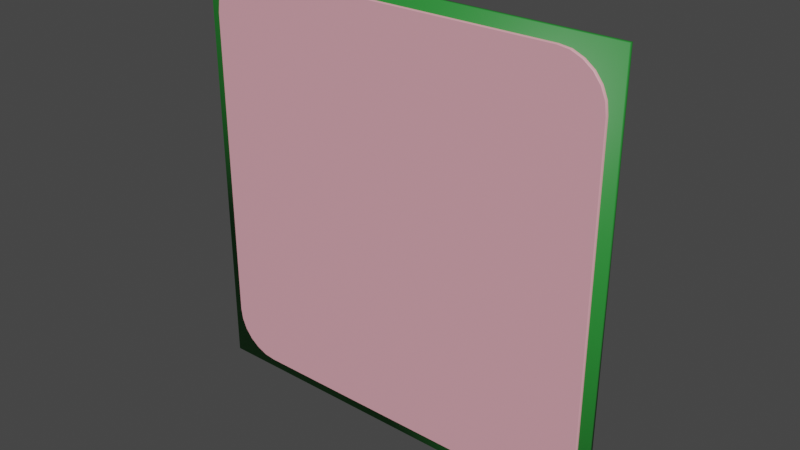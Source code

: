 # Source: 2017_microprocessor.blend  (saved by Blender 2.93.21; exported with 4.5.12 LTS)
import bpy
from mathutils import Matrix  # noqa: F401  (used for matrix-valued properties, if any)

bpy.ops.wm.read_factory_settings(use_empty=True)
scene = bpy.context.scene
scene.name = 'Scene'

# ---- collections
col_collection = bpy.data.collections.new('Collection'); scene.collection.children.link(col_collection)

# ---- materials (node trees are filled in below, after node groups)
mat_material_001 = bpy.data.materials.new('Material.001')
mat_material_001.use_transparent_shadow = False
mat_material_002 = bpy.data.materials.new('Material.002')
mat_material_002.use_transparent_shadow = False
mat_material_003 = bpy.data.materials.new('Material.003')
mat_material_003.use_transparent_shadow = False
mat_material_004 = bpy.data.materials.new('Material.004')
mat_material_004.use_transparent_shadow = False

# ---- material node trees
mat_material_001.use_nodes = True; mat_material_001.node_tree.nodes.clear()
_N = mat_material_001.node_tree.nodes; _L = mat_material_001.node_tree.links
n0 = _N.new('ShaderNodeBsdfPrincipled'); n0.name = 'Principled BSDF'; n0.location = (10, 300)
n0.distribution = 'GGX'
n0.subsurface_method = 'BURLEY'
n0.inputs[0].default_value = (0.3463, 0.4057, 0.8, 1.0)
n0.inputs[3].default_value = 1.45
n0.inputs[27].default_value = (0.0, 0.0, 0.0, 1.0)
n0.inputs[28].default_value = 1.0
n1 = _N.new('ShaderNodeOutputMaterial'); n1.name = 'Material Output'; n1.location = (300, 300)
_L.new(n0.outputs[0], n1.inputs[0])
n1.is_active_output = True
mat_material_002.use_nodes = True; mat_material_002.node_tree.nodes.clear()
_N = mat_material_002.node_tree.nodes; _L = mat_material_002.node_tree.links
n0 = _N.new('ShaderNodeBsdfPrincipled'); n0.name = 'Principled BSDF'; n0.location = (10, 300)
n0.distribution = 'GGX'
n0.subsurface_method = 'BURLEY'
n0.inputs[0].default_value = (0.0225, 0.2462, 0.0337, 1.0)
n0.inputs[3].default_value = 1.45
n0.inputs[27].default_value = (0.0, 0.0, 0.0, 1.0)
n0.inputs[28].default_value = 1.0
n1 = _N.new('ShaderNodeOutputMaterial'); n1.name = 'Material Output'; n1.location = (300, 300)
_L.new(n0.outputs[0], n1.inputs[0])
n1.is_active_output = True
mat_material_003.use_nodes = True; mat_material_003.node_tree.nodes.clear()
_N = mat_material_003.node_tree.nodes; _L = mat_material_003.node_tree.links
n0 = _N.new('ShaderNodeBsdfPrincipled'); n0.name = 'Principled BSDF'; n0.location = (10, 300)
n0.distribution = 'GGX'
n0.subsurface_method = 'BURLEY'
n0.inputs[0].default_value = (0.2738, 0.1898, 0.03681, 1.0)
n0.inputs[3].default_value = 1.45
n0.inputs[27].default_value = (0.0, 0.0, 0.0, 1.0)
n0.inputs[28].default_value = 1.0
n1 = _N.new('ShaderNodeOutputMaterial'); n1.name = 'Material Output'; n1.location = (300, 300)
_L.new(n0.outputs[0], n1.inputs[0])
n1.is_active_output = True
mat_material_004.use_nodes = True; mat_material_004.node_tree.nodes.clear()
_N = mat_material_004.node_tree.nodes; _L = mat_material_004.node_tree.links
n0 = _N.new('ShaderNodeBsdfPrincipled'); n0.name = 'Principled BSDF'; n0.location = (10, 300)
n0.distribution = 'GGX'
n0.subsurface_method = 'BURLEY'
n0.inputs[0].default_value = (0.8, 0.3775, 0.4401, 1.0)
n0.inputs[3].default_value = 1.45
n0.inputs[27].default_value = (0.0, 0.0, 0.0, 1.0)
n0.inputs[28].default_value = 1.0
n1 = _N.new('ShaderNodeOutputMaterial'); n1.name = 'Material Output'; n1.location = (300, 300)
_L.new(n0.outputs[0], n1.inputs[0])
n1.is_active_output = True

# ---- world
world_world = bpy.data.worlds.new('World'); scene.world = world_world
world_world.use_nodes = True; world_world.node_tree.nodes.clear()
_N = world_world.node_tree.nodes; _L = world_world.node_tree.links
n0 = _N.new('ShaderNodeOutputWorld'); n0.name = 'World Output'; n0.location = (300, 300)
n1 = _N.new('ShaderNodeBackground'); n1.name = 'Background'; n1.location = (10, 300)
n1.inputs[0].default_value = (0.05088, 0.05088, 0.05088, 1.0)
_L.new(n1.outputs[0], n0.inputs[0])
n0.is_active_output = True
world_world.color = (0.05088, 0.05088, 0.05088)
world_world.use_sun_shadow = False
world_world.sun_shadow_jitter_overblur = 0.0

# ---- meshes
me_cube_002 = bpy.data.meshes.new('Cube.002')
me_cube_002.from_pydata([(0.6598, 0.001136, 1.302), (0.6598, 0.0142, 1.302), (0.6598, 0.001136, 2.782), (0.6598, 0.0142, 2.782), (-0.8194, 0.001136, 1.302), (-0.8194, 0.0142, 1.302), (-0.8194, 0.001136, 2.782), (-0.8194, 0.0142, 2.782), (0.4659, 0.002572, 2.742), (0.6202, 0.002572, 2.588), (0.5059, 0.002572, 2.737), (0.5431, 0.002572, 2.721), (0.575, 0.002572, 2.697), (0.5995, 0.002572, 2.665), (0.615, 0.002572, 2.628), (0.6202, -0.0119, 2.588), (0.4659, -0.0119, 2.742), (0.615, -0.0119, 2.628), (0.5995, -0.0119, 2.665), (0.575, -0.0119, 2.697), (0.5431, -0.0119, 2.721), (0.5059, -0.0119, 2.737), (0.6202, 0.002572, 1.496), (0.4659, 0.002572, 1.342), (0.615, 0.002572, 1.456), (0.5995, 0.002572, 1.419), (0.575, 0.002572, 1.387), (0.5431, 0.002572, 1.363), (0.5059, 0.002572, 1.347), (0.4659, -0.0119, 1.342), (0.6202, -0.0119, 1.496), (0.5059, -0.0119, 1.347), (0.5431, -0.0119, 1.363), (0.575, -0.0119, 1.387), (0.5995, -0.0119, 1.419), (0.615, -0.0119, 1.456), (-0.7798, 0.002572, 2.588), (-0.6255, 0.002572, 2.742), (-0.7745, 0.002572, 2.628), (-0.7591, 0.002572, 2.665), (-0.7346, 0.002572, 2.697), (-0.7026, 0.002572, 2.721), (-0.6654, 0.002572, 2.737), (-0.6255, -0.0119, 2.742), (-0.7798, -0.0119, 2.588), (-0.6654, -0.0119, 2.737), (-0.7026, -0.0119, 2.721), (-0.7346, -0.0119, 2.697), (-0.7591, -0.0119, 2.665), (-0.7745, -0.0119, 2.628), (-0.6255, 0.002572, 1.342), (-0.7798, 0.002572, 1.496), (-0.6654, 0.002572, 1.347), (-0.7026, 0.002572, 1.363), (-0.7346, 0.002572, 1.387), (-0.7591, 0.002572, 1.419), (-0.7745, 0.002572, 1.456), (-0.7798, -0.0119, 1.496), (-0.6255, -0.0119, 1.342), (-0.7745, -0.0119, 1.456), (-0.7591, -0.0119, 1.419), (-0.7346, -0.0119, 1.387), (-0.7026, -0.0119, 1.363), (-0.6654, -0.0119, 1.347), (0.4651, 0.01022, 1.354), (0.4659, 0.02251, 1.342), (0.4657, 0.01382, 1.346), (0.6079, 0.01022, 1.497), (0.6202, 0.02251, 1.496), (0.6166, 0.01382, 1.497), (0.5026, 0.01022, 1.359), (0.5059, 0.02251, 1.347), (0.5049, 0.01382, 1.351), (0.5369, 0.01022, 1.373), (0.5431, 0.02251, 1.363), (0.5413, 0.01382, 1.366), (0.5663, 0.01022, 1.396), (0.575, 0.02251, 1.387), (0.5725, 0.01382, 1.39), (0.5888, 0.01022, 1.425), (0.5995, 0.02251, 1.419), (0.5964, 0.01382, 1.421), (0.603, 0.01022, 1.46), (0.615, 0.02251, 1.456), (0.6114, 0.01382, 1.457), (0.6079, 0.09545, 1.497), (0.6202, 0.08316, 1.496), (0.6166, 0.09185, 1.497), (0.4651, 0.09545, 1.354), (0.4659, 0.08316, 1.342), (0.4657, 0.09185, 1.346), (0.603, 0.09545, 1.46), (0.615, 0.08316, 1.456), (0.6114, 0.09185, 1.457), (0.5888, 0.09545, 1.425), (0.5995, 0.08316, 1.419), (0.5964, 0.09185, 1.421), (0.5663, 0.09545, 1.396), (0.575, 0.08316, 1.387), (0.5725, 0.09185, 1.39), (0.5369, 0.09545, 1.373), (0.5431, 0.08316, 1.363), (0.5413, 0.09185, 1.366), (0.5026, 0.09545, 1.359), (0.5059, 0.08316, 1.347), (0.5049, 0.09185, 1.351), (0.6079, 0.01022, 2.587), (0.6202, 0.02251, 2.588), (0.6166, 0.01382, 2.587), (0.4651, 0.01022, 2.73), (0.4659, 0.02251, 2.742), (0.4657, 0.01382, 2.738), (0.603, 0.01022, 2.624), (0.615, 0.02251, 2.628), (0.6114, 0.01382, 2.627), (0.5888, 0.01022, 2.659), (0.5995, 0.02251, 2.665), (0.5964, 0.01382, 2.663), (0.5663, 0.01022, 2.688), (0.575, 0.02251, 2.697), (0.5725, 0.01382, 2.694), (0.5369, 0.01022, 2.711), (0.5431, 0.02251, 2.721), (0.5413, 0.01382, 2.718), (0.5026, 0.01022, 2.725), (0.5059, 0.02251, 2.737), (0.5049, 0.01382, 2.733), (0.4651, 0.09545, 2.73), (0.4659, 0.08316, 2.742), (0.4657, 0.09185, 2.738), (0.6079, 0.09545, 2.587), (0.6202, 0.08316, 2.588), (0.6166, 0.09185, 2.587), (0.5026, 0.09545, 2.725), (0.5059, 0.08316, 2.737), (0.5049, 0.09185, 2.733), (0.5369, 0.09545, 2.711), (0.5431, 0.08316, 2.721), (0.5413, 0.09185, 2.718), (0.5663, 0.09545, 2.688), (0.575, 0.08316, 2.697), (0.5725, 0.09185, 2.694), (0.5888, 0.09545, 2.659), (0.5995, 0.08316, 2.665), (0.5964, 0.09185, 2.663), (0.603, 0.09545, 2.624), (0.615, 0.08316, 2.628), (0.6114, 0.09185, 2.627), (-0.7675, 0.01022, 1.497), (-0.7798, 0.02251, 1.496), (-0.7762, 0.01382, 1.497), (-0.6247, 0.01022, 1.354), (-0.6255, 0.02251, 1.342), (-0.6253, 0.01382, 1.346), (-0.7626, 0.01022, 1.46), (-0.7745, 0.02251, 1.456), (-0.771, 0.01382, 1.457), (-0.7484, 0.01022, 1.425), (-0.7591, 0.02251, 1.419), (-0.756, 0.01382, 1.421), (-0.7258, 0.01022, 1.396), (-0.7346, 0.02251, 1.387), (-0.732, 0.01382, 1.39), (-0.6965, 0.01022, 1.373), (-0.7026, 0.02251, 1.363), (-0.7008, 0.01382, 1.366), (-0.6622, 0.01022, 1.359), (-0.6654, 0.02251, 1.347), (-0.6645, 0.01382, 1.351), (-0.6247, 0.09545, 1.354), (-0.6255, 0.08316, 1.342), (-0.6253, 0.09185, 1.346), (-0.7675, 0.09545, 1.497), (-0.7798, 0.08316, 1.496), (-0.7762, 0.09185, 1.497), (-0.6622, 0.09545, 1.359), (-0.6654, 0.08316, 1.347), (-0.6645, 0.09185, 1.351), (-0.6965, 0.09545, 1.373), (-0.7026, 0.08316, 1.363), (-0.7008, 0.09185, 1.366), (-0.7258, 0.09545, 1.396), (-0.7346, 0.08316, 1.387), (-0.732, 0.09185, 1.39), (-0.7484, 0.09545, 1.425), (-0.7591, 0.08316, 1.419), (-0.756, 0.09185, 1.421), (-0.7626, 0.09545, 1.46), (-0.7745, 0.08316, 1.456), (-0.771, 0.09185, 1.457), (-0.6247, 0.01022, 2.73), (-0.6255, 0.02251, 2.742), (-0.6253, 0.01382, 2.738), (-0.7675, 0.01022, 2.587), (-0.7798, 0.02251, 2.588), (-0.7762, 0.01382, 2.587), (-0.6622, 0.01022, 2.725), (-0.6654, 0.02251, 2.737), (-0.6645, 0.01382, 2.733), (-0.6965, 0.01022, 2.711), (-0.7026, 0.02251, 2.721), (-0.7008, 0.01382, 2.718), (-0.7258, 0.01022, 2.688), (-0.7346, 0.02251, 2.697), (-0.732, 0.01382, 2.694), (-0.7484, 0.01022, 2.659), (-0.7591, 0.02251, 2.665), (-0.756, 0.01382, 2.663), (-0.7626, 0.01022, 2.624), (-0.7745, 0.02251, 2.628), (-0.771, 0.01382, 2.627), (-0.7675, 0.09545, 2.587), (-0.7798, 0.08316, 2.588), (-0.7762, 0.09185, 2.587), (-0.6247, 0.09545, 2.73), (-0.6255, 0.08316, 2.742), (-0.6253, 0.09185, 2.738), (-0.7626, 0.09545, 2.624), (-0.7745, 0.08316, 2.628), (-0.771, 0.09185, 2.627), (-0.7484, 0.09545, 2.659), (-0.7591, 0.08316, 2.665), (-0.756, 0.09185, 2.663), (-0.7258, 0.09545, 2.688), (-0.7346, 0.08316, 2.697), (-0.732, 0.09185, 2.694), (-0.6965, 0.09545, 2.711), (-0.7026, 0.08316, 2.721), (-0.7008, 0.09185, 2.718), (-0.6622, 0.09545, 2.725), (-0.6654, 0.08316, 2.737), (-0.6645, 0.09185, 2.733), (-0.07979, 0.09726, 2.345), (-0.02073, 0.09726, 2.339), (0.03607, 0.09726, 2.322), (0.08841, 0.09726, 2.294), (0.1343, 0.09726, 2.256), (0.1719, 0.09726, 2.21), (0.1999, 0.09726, 2.158), (0.2171, 0.09726, 2.101), (0.223, 0.09726, 2.042), (0.2171, 0.09726, 1.983), (0.1999, 0.09726, 1.926), (0.1719, 0.09726, 1.874), (0.1343, 0.09726, 1.828), (0.08841, 0.09726, 1.79), (0.03607, 0.09726, 1.762), (-0.02073, 0.09726, 1.745), (-0.07979, 0.09726, 1.739), (-0.1389, 0.09726, 1.745), (-0.1957, 0.09726, 1.762), (-0.248, 0.09726, 1.79), (-0.2939, 0.09726, 1.828), (-0.3315, 0.09726, 1.874), (-0.3595, 0.09726, 1.926), (-0.3767, 0.09726, 1.983), (-0.3825, 0.09726, 2.042), (-0.3767, 0.09726, 2.101), (-0.3595, 0.09726, 2.158), (-0.3315, 0.09726, 2.21), (-0.2939, 0.09726, 2.256), (-0.248, 0.09726, 2.294), (-0.1957, 0.09726, 2.322), (-0.1389, 0.09726, 2.339), (0.4952, 0.0684, 2.642), (0.4759, 0.0684, 2.634), (0.4679, 0.0684, 2.615), (0.4759, 0.0684, 2.596), (0.4952, 0.0684, 2.588), (0.5145, 0.0684, 2.596), (0.5225, 0.0684, 2.615), (0.5145, 0.0684, 2.634), (0.5225, 0.09545, 2.615), (0.4952, 0.09545, 2.588), (0.5145, 0.09545, 2.596), (0.5145, 0.09545, 2.634), (0.4679, 0.09545, 2.615), (0.4759, 0.09545, 2.596), (0.4759, 0.09545, 2.634), (0.4952, 0.09545, 2.642)], [], [(0, 1, 3, 2), (2, 3, 7, 6), (6, 7, 5, 4), (4, 5, 1, 0), (2, 6, 4, 0), (7, 3, 1, 5), (83, 92, 86, 68), (170, 152, 167, 176), (146, 113, 107, 131), (71, 104, 101, 74), (143, 116, 113, 146), (152, 170, 89, 65), (74, 101, 98, 77), (77, 98, 95, 80), (80, 95, 92, 83), (279, 127, 133, 136, 139, 142, 145, 130, 272, 275), (272, 130, 85, 91, 94, 97, 100, 103, 88, 169, 175, 178, 181, 184, 187, 172, 211, 217, 220, 223, 226, 229, 214, 127, 279, 278, 276, 277, 273, 274), (68, 86, 131, 107), (110, 128, 215, 191), (188, 155, 149, 173), (134, 125, 122, 137), (137, 122, 119, 140), (140, 119, 116, 143), (128, 110, 125, 134), (227, 200, 197, 230), (218, 209, 206, 221), (221, 206, 203, 224), (224, 203, 200, 227), (212, 194, 209, 218), (185, 158, 155, 188), (230, 197, 191, 215), (176, 167, 164, 179), (179, 164, 161, 182), (182, 161, 158, 185), (194, 212, 173, 149), (37, 43, 16, 8), (51, 57, 44, 36), (16, 43, 45, 46, 47, 48, 49, 44, 57, 59, 60, 61, 62, 63, 58, 29, 31, 32, 33, 34, 35, 30, 15, 17, 18, 19, 20, 21), (9, 15, 30, 22), (23, 29, 58, 50), (8, 16, 21, 10), (10, 21, 20, 11), (11, 20, 19, 12), (12, 19, 18, 13), (13, 18, 17, 14), (14, 17, 15, 9), (29, 23, 28, 31), (31, 28, 27, 32), (32, 27, 26, 33), (33, 26, 25, 34), (34, 25, 24, 35), (35, 24, 22, 30), (57, 51, 56, 59), (59, 56, 55, 60), (60, 55, 54, 61), (61, 54, 53, 62), (62, 53, 52, 63), (63, 52, 50, 58), (43, 37, 42, 45), (45, 42, 41, 46), (46, 41, 40, 47), (47, 40, 39, 48), (48, 39, 38, 49), (49, 38, 36, 44), (65, 89, 104, 71), (70, 64, 66, 72), (72, 66, 65, 71), (88, 103, 105, 90), (90, 105, 104, 89), (73, 70, 72, 75), (75, 72, 71, 74), (103, 100, 102, 105), (105, 102, 101, 104), (76, 73, 75, 78), (78, 75, 74, 77), (100, 97, 99, 102), (102, 99, 98, 101), (79, 76, 78, 81), (81, 78, 77, 80), (97, 94, 96, 99), (99, 96, 95, 98), (82, 79, 81, 84), (84, 81, 80, 83), (94, 91, 93, 96), (96, 93, 92, 95), (67, 82, 84, 69), (69, 84, 83, 68), (91, 85, 87, 93), (93, 87, 86, 92), (133, 127, 129, 135), (135, 129, 128, 134), (109, 124, 126, 111), (111, 126, 125, 110), (136, 133, 135, 138), (138, 135, 134, 137), (124, 121, 123, 126), (126, 123, 122, 125), (139, 136, 138, 141), (141, 138, 137, 140), (121, 118, 120, 123), (123, 120, 119, 122), (142, 139, 141, 144), (144, 141, 140, 143), (118, 115, 117, 120), (120, 117, 116, 119), (145, 142, 144, 147), (147, 144, 143, 146), (115, 112, 114, 117), (117, 114, 113, 116), (130, 145, 147, 132), (132, 147, 146, 131), (112, 106, 108, 114), (114, 108, 107, 113), (217, 211, 213, 219), (219, 213, 212, 218), (193, 208, 210, 195), (195, 210, 209, 194), (220, 217, 219, 222), (222, 219, 218, 221), (208, 205, 207, 210), (210, 207, 206, 209), (223, 220, 222, 225), (225, 222, 221, 224), (205, 202, 204, 207), (207, 204, 203, 206), (226, 223, 225, 228), (228, 225, 224, 227), (202, 199, 201, 204), (204, 201, 200, 203), (229, 226, 228, 231), (231, 228, 227, 230), (199, 196, 198, 201), (201, 198, 197, 200), (214, 229, 231, 216), (216, 231, 230, 215), (196, 190, 192, 198), (198, 192, 191, 197), (175, 169, 171, 177), (177, 171, 170, 176), (151, 166, 168, 153), (153, 168, 167, 152), (178, 175, 177, 180), (180, 177, 176, 179), (166, 163, 165, 168), (168, 165, 164, 167), (181, 178, 180, 183), (183, 180, 179, 182), (163, 160, 162, 165), (165, 162, 161, 164), (184, 181, 183, 186), (186, 183, 182, 185), (160, 157, 159, 162), (162, 159, 158, 161), (187, 184, 186, 189), (189, 186, 185, 188), (157, 154, 156, 159), (159, 156, 155, 158), (172, 187, 189, 174), (174, 189, 188, 173), (154, 148, 150, 156), (156, 150, 149, 155), (68, 107, 108, 69), (69, 108, 106, 67), (110, 191, 192, 111), (111, 192, 190, 109), (194, 149, 150, 195), (195, 150, 148, 193), (152, 65, 66, 153), (153, 66, 64, 151), (85, 130, 132, 87), (87, 132, 131, 86), (169, 88, 90, 171), (171, 90, 89, 170), (173, 212, 213, 174), (174, 213, 211, 172), (215, 128, 129, 216), (216, 129, 127, 214), (151, 64, 70, 73, 76, 79, 82, 67, 106, 112, 115, 118, 121, 124, 109, 190, 196, 199, 202, 205, 208, 193, 148, 154, 157, 160, 163, 166), (260, 261, 262, 263, 232, 233, 234, 235, 236, 237, 238, 239, 240, 241, 242, 243, 244, 245, 246, 247, 248, 249, 250, 251, 252, 253, 254, 255, 256, 257, 258, 259), (279, 264, 265, 278), (265, 266, 276, 278), (266, 267, 277, 276), (267, 268, 273, 277), (268, 269, 274, 273), (274, 269, 270, 272), (272, 270, 271, 275), (275, 271, 264, 279), (270, 269, 268, 267, 266, 265, 264, 271)])
me_cube_002.polygons.foreach_set('use_smooth', [1, 1, 1, 1, 1, 1, 1, 1, 1, 1, 1, 1, 1, 1, 1, 0, 0, 1, 1, 1, 1, 1, 1, 1, 1, 1, 1, 1, 1, 1, 1, 1, 1, 1, 1, 1, 1, 0, 1, 1, 1, 1, 1, 1, 1, 1, 1, 1, 1, 1, 1, 1, 1, 1, 1, 1, 1, 1, 1, 1, 1, 1, 1, 1, 1, 1, 1, 0, 1, 1, 1, 0, 1, 1, 1, 0, 1, 1, 1, 0, 1, 1, 1, 0, 1, 1, 1, 0, 1, 0, 1, 1, 1, 0, 1, 1, 1, 0, 1, 1, 1, 0, 1, 1, 1, 0, 1, 1, 1, 0, 1, 1, 1, 0, 1, 1, 1, 0, 1, 1, 1, 0, 1, 1, 1, 0, 1, 1, 1, 0, 1, 1, 1, 0, 1, 1, 1, 0, 1, 1, 1, 0, 1, 1, 1, 0, 1, 1, 1, 0, 1, 1, 1, 0, 1, 1, 1, 0, 1, 1, 1, 1, 1, 1, 1, 1, 1, 1, 1, 0, 1, 0, 1, 1, 0, 1, 0, 1, 0, 1, 1, 1, 1, 1, 1, 1, 1, 0])
me_cube_002.polygons.foreach_set('material_index', [1, 1, 1, 1, 1, 1, 0, 0, 0, 0, 0, 0, 0, 0, 0, 0, 0, 0, 0, 0, 0, 0, 0, 0, 0, 0, 0, 0, 0, 0, 0, 0, 0, 0, 0, 3, 3, 3, 3, 3, 3, 3, 3, 3, 3, 3, 3, 3, 3, 3, 3, 3, 3, 3, 3, 3, 3, 3, 3, 3, 3, 3, 3, 3, 0, 0, 0, 0, 0, 0, 0, 0, 0, 0, 0, 0, 0, 0, 0, 0, 0, 0, 0, 0, 0, 0, 0, 0, 0, 0, 0, 0, 0, 0, 0, 0, 0, 0, 0, 0, 0, 0, 0, 0, 0, 0, 0, 0, 0, 0, 0, 0, 0, 0, 0, 0, 0, 0, 0, 0, 0, 0, 0, 0, 0, 0, 0, 0, 0, 0, 0, 0, 0, 0, 0, 0, 0, 0, 0, 0, 0, 0, 0, 0, 0, 0, 0, 0, 0, 0, 0, 0, 0, 0, 0, 0, 0, 0, 0, 0, 0, 0, 0, 0, 0, 0, 0, 0, 0, 0, 0, 0, 0, 0, 0, 0, 0, 0, 3, 0, 0, 0, 0, 0, 0, 0, 0, 0])
_uv = me_cube_002.uv_layers.new(name='UVMap')
_uv.uv.foreach_set('vector', [0.375, 0.0, 0.625, 0.0, 0.625, 0.25, 0.375, 0.25, 0.375, 0.25, 0.625, 0.25, 0.625, 0.5, 0.375, 0.5, 0.375, 0.5, 0.625, 0.5, 0.625, 0.75, 0.375, 0.75, 0.375, 0.75, 0.625, 0.75, 0.625, 1.0, 0.375, 1.0, 0.125, 0.5, 0.375, 0.5, 0.375, 0.75, 0.125, 0.75, 0.625, 0.5, 0.875, 0.5, 0.875, 0.75, 0.625, 0.75, 0.4111, 0.02042, 0.5889, 0.02042, 0.5889, 0.02755, 0.4111, 0.02755, 0.5889, 0.7776, 0.4111, 0.7776, 0.4111, 0.7704, 0.5889, 0.7704, 0.5889, 0.2296, 0.4111, 0.2296, 0.4111, 0.2224, 0.5889, 0.2224, 0.4111, 0.9796, 0.5889, 0.9796, 0.5889, 0.9862, 0.4111, 0.9862, 0.5889, 0.2362, 0.4111, 0.2362, 0.4111, 0.2296, 0.5889, 0.2296, 0.4111, 0.7776, 0.5889, 0.7776, 0.5889, 0.9724, 0.4111, 0.9724, 0.4111, 0.9862, 0.5889, 0.9862, 0.5889, 1.0, 0.4111, 1.0, 0.4111, 0.0, 0.5889, 0.0, 0.5889, 0.01378, 0.4111, 0.01378, 0.4111, 0.01378, 0.5889, 0.01378, 0.5889, 0.02042, 0.4111, 0.02042, 0.8527, 0.5178, 0.8473, 0.5022, 0.854, 0.5031, 0.8601, 0.5056, 0.8654, 0.5096, 0.8694, 0.5149, 0.8719, 0.521, 0.8728, 0.5277, 0.8575, 0.5227, 0.8561, 0.5192, 0.8575, 0.5227, 0.8728, 0.5277, 0.8728, 0.7223, 0.8719, 0.729, 0.8694, 0.7351, 0.8654, 0.7404, 0.8601, 0.7444, 0.854, 0.7469, 0.8473, 0.7478, 0.6527, 0.7478, 0.646, 0.7469, 0.6399, 0.7444, 0.6346, 0.7404, 0.6306, 0.7351, 0.6281, 0.729, 0.6272, 0.7223, 0.6272, 0.5277, 0.6281, 0.521, 0.6306, 0.5149, 0.6346, 0.5096, 0.6399, 0.5056, 0.646, 0.5031, 0.6527, 0.5022, 0.8473, 0.5022, 0.8527, 0.5178, 0.8492, 0.5192, 0.8478, 0.5227, 0.8492, 0.5261, 0.8527, 0.5275, 0.8561, 0.5261, 0.4111, 0.02755, 0.5889, 0.02755, 0.5889, 0.2224, 0.4111, 0.2224, 0.4111, 0.2776, 0.5889, 0.2776, 0.5889, 0.4724, 0.4111, 0.4724, 0.5889, 0.7296, 0.4111, 0.7296, 0.4111, 0.7224, 0.5889, 0.7224, 0.5889, 0.2704, 0.4111, 0.2704, 0.4111, 0.2638, 0.5889, 0.2638, 0.5889, 0.2638, 0.4111, 0.2638, 0.4111, 0.25, 0.5889, 0.25, 0.5889, 0.25, 0.4111, 0.25, 0.4111, 0.2362, 0.5889, 0.2362, 0.5889, 0.2776, 0.4111, 0.2776, 0.4111, 0.2704, 0.5889, 0.2704, 0.5889, 0.4862, 0.4111, 0.4862, 0.4111, 0.4796, 0.5889, 0.4796, 0.5889, 0.5204, 0.4111, 0.5204, 0.4111, 0.5138, 0.5889, 0.5138, 0.5889, 0.5138, 0.4111, 0.5138, 0.4111, 0.5, 0.5889, 0.5, 0.5889, 0.5, 0.4111, 0.5, 0.4111, 0.4862, 0.5889, 0.4862, 0.5889, 0.5276, 0.4111, 0.5276, 0.4111, 0.5204, 0.5889, 0.5204, 0.5889, 0.7362, 0.4111, 0.7362, 0.4111, 0.7296, 0.5889, 0.7296, 0.5889, 0.4796, 0.4111, 0.4796, 0.4111, 0.4724, 0.5889, 0.4724, 0.5889, 0.7704, 0.4111, 0.7704, 0.4111, 0.7638, 0.5889, 0.7638, 0.5889, 0.7638, 0.4111, 0.7638, 0.4111, 0.75, 0.5889, 0.75, 0.5889, 0.75, 0.4111, 0.75, 0.4111, 0.7362, 0.5889, 0.7362, 0.4111, 0.5276, 0.5889, 0.5276, 0.5889, 0.7224, 0.4111, 0.7224, 0.375, 0.7776, 0.625, 0.7776, 0.625, 0.9724, 0.375, 0.9724, 0.375, 0.5276, 0.625, 0.5276, 0.625, 0.7224, 0.375, 0.7224, 0.8474, 0.75, 0.6526, 0.75, 0.6454, 0.7491, 0.6388, 0.7463, 0.6331, 0.7419, 0.6287, 0.7362, 0.6259, 0.7296, 0.625, 0.7224, 0.625, 0.5276, 0.6259, 0.5204, 0.6287, 0.5138, 0.6331, 0.5081, 0.6388, 0.5037, 0.6454, 0.5009, 0.6526, 0.5, 0.8474, 0.5, 0.8546, 0.5009, 0.8612, 0.5037, 0.8669, 0.5081, 0.8713, 0.5138, 0.8741, 0.5204, 0.875, 0.5276, 0.875, 0.7224, 0.8741, 0.7296, 0.8713, 0.7362, 0.8669, 0.7419, 0.8612, 0.7463, 0.8546, 0.7491, 0.375, 0.02755, 0.625, 0.02755, 0.625, 0.2224, 0.375, 0.2224, 0.375, 0.2776, 0.625, 0.2776, 0.625, 0.4724, 0.375, 0.4724, 0.375, 0.9724, 0.625, 0.9724, 0.625, 0.9796, 0.375, 0.9796, 0.375, 0.9796, 0.625, 0.9796, 0.625, 0.9862, 0.375, 0.9862, 0.375, 0.9862, 0.625, 0.9862, 0.625, 1.0, 0.375, 1.0, 0.375, 0.0, 0.625, 0.0, 0.625, 0.01378, 0.375, 0.01378, 0.375, 0.01378, 0.625, 0.01378, 0.625, 0.02042, 0.375, 0.02042, 0.375, 0.02042, 0.625, 0.02042, 0.625, 0.02755, 0.375, 0.02755, 0.625, 0.2776, 0.375, 0.2776, 0.375, 0.2704, 0.625, 0.2704, 0.625, 0.2704, 0.375, 0.2704, 0.375, 0.2638, 0.625, 0.2638, 0.625, 0.2638, 0.375, 0.2638, 0.375, 0.25, 0.625, 0.25, 0.625, 0.25, 0.375, 0.25, 0.375, 0.2362, 0.625, 0.2362, 0.625, 0.2362, 0.375, 0.2362, 0.375, 0.2296, 0.625, 0.2296, 0.625, 0.2296, 0.375, 0.2296, 0.375, 0.2224, 0.625, 0.2224, 0.625, 0.5276, 0.375, 0.5276, 0.375, 0.5204, 0.625, 0.5204, 0.625, 0.5204, 0.375, 0.5204, 0.375, 0.5138, 0.625, 0.5138, 0.625, 0.5138, 0.375, 0.5138, 0.375, 0.5, 0.625, 0.5, 0.625, 0.5, 0.375, 0.5, 0.375, 0.4862, 0.625, 0.4862, 0.625, 0.4862, 0.375, 0.4862, 0.375, 0.4796, 0.625, 0.4796, 0.625, 0.4796, 0.375, 0.4796, 0.375, 0.4724, 0.625, 0.4724, 0.625, 0.7776, 0.375, 0.7776, 0.375, 0.7704, 0.625, 0.7704, 0.625, 0.7704, 0.375, 0.7704, 0.375, 0.7638, 0.625, 0.7638, 0.625, 0.7638, 0.375, 0.7638, 0.375, 0.75, 0.625, 0.75, 0.625, 0.75, 0.375, 0.75, 0.375, 0.7362, 0.625, 0.7362, 0.625, 0.7362, 0.375, 0.7362, 0.375, 0.7296, 0.625, 0.7296, 0.625, 0.7296, 0.375, 0.7296, 0.375, 0.7224, 0.625, 0.7224, 0.4111, 0.9724, 0.5889, 0.9724, 0.5889, 0.9796, 0.4111, 0.9796, 0.375, 0.9525, 0.375, 0.9481, 0.375, 0.9724, 0.375, 0.9796, 0.375, 0.9796, 0.375, 0.9724, 0.4111, 0.9724, 0.4111, 0.9796, 0.8473, 0.7478, 0.854, 0.7469, 0.8545, 0.7491, 0.8475, 0.75, 0.625, 0.9725, 0.625, 0.9795, 0.5889, 0.9796, 0.5889, 0.9724, 0.375, 0.9489, 0.375, 0.9525, 0.375, 0.9796, 0.375, 0.9863, 0.375, 0.9863, 0.375, 0.9796, 0.4111, 0.9796, 0.4111, 0.9862, 0.854, 0.7469, 0.8601, 0.7444, 0.8611, 0.7463, 0.8547, 0.749, 0.625, 0.9797, 0.625, 0.9861, 0.5889, 0.9862, 0.5889, 0.9796, 0.375, 0.8435, 0.375, 0.9489, 0.375, 0.9863, 0.375, 0.9998, 0.375, 0.9998, 0.375, 0.9863, 0.4111, 0.9862, 0.4111, 1.0, 0.8601, 0.7444, 0.8654, 0.7404, 0.8669, 0.742, 0.8613, 0.7463, 0.625, 0.9864, 0.625, 0.9998, 0.5889, 1.0, 0.5889, 0.9862, 0.375, 0.1742, 0.375, 0.8435, 0.375, 0.9884, 0.375, 0.02538, 0.375, 0.01361, 0.375, 0.0001621, 0.4111, 0.0, 0.4111, 0.01378, 0.8654, 0.7404, 0.8694, 0.7351, 0.8713, 0.7363, 0.867, 0.7419, 0.625, 0.0001621, 0.625, 0.01361, 0.5889, 0.01378, 0.5889, 0.0, 0.375, 0.06312, 0.375, 0.1742, 0.375, 0.01385, 0.375, 0.02042, 0.375, 0.02042, 0.375, 0.01385, 0.4111, 0.01378, 0.4111, 0.02042, 0.8694, 0.7351, 0.8719, 0.729, 0.874, 0.7297, 0.8713, 0.7361, 0.625, 0.01385, 0.625, 0.02034, 0.5889, 0.02042, 0.5889, 0.01378, 0.375, 0.06006, 0.375, 0.06312, 0.375, 0.02042, 0.375, 0.02755, 0.375, 0.02755, 0.375, 0.02042, 0.4111, 0.02042, 0.4111, 0.02755, 0.8719, 0.729, 0.8728, 0.7223, 0.875, 0.7225, 0.8741, 0.7295, 0.625, 0.0205, 0.625, 0.02751, 0.5889, 0.02755, 0.5889, 0.02042, 0.854, 0.5031, 0.8473, 0.5022, 0.8475, 0.5, 0.8545, 0.5009, 0.625, 0.2705, 0.625, 0.2775, 0.5889, 0.2776, 0.5889, 0.2704, 0.375, 0.2787, 0.375, 0.2718, 0.375, 0.2704, 0.375, 0.2776, 0.375, 0.2776, 0.375, 0.2704, 0.4111, 0.2704, 0.4111, 0.2776, 0.8601, 0.5056, 0.854, 0.5031, 0.8547, 0.501, 0.8611, 0.5037, 0.625, 0.2639, 0.625, 0.2703, 0.5889, 0.2704, 0.5889, 0.2638, 0.375, 0.2718, 0.375, 0.2646, 0.375, 0.2637, 0.375, 0.2704, 0.375, 0.2704, 0.375, 0.2637, 0.4111, 0.2638, 0.4111, 0.2704, 0.8654, 0.5096, 0.8601, 0.5056, 0.8613, 0.5037, 0.8669, 0.508, 0.625, 0.2502, 0.625, 0.2636, 0.5889, 0.2638, 0.5889, 0.25, 0.375, 0.2646, 0.375, 0.2527, 0.375, 0.25, 0.375, 0.2637, 0.375, 0.2637, 0.375, 0.25, 0.4111, 0.25, 0.4111, 0.2638, 0.8694, 0.5149, 0.8654, 0.5096, 0.867, 0.5081, 0.8713, 0.5137, 0.625, 0.2364, 0.625, 0.2498, 0.5889, 0.25, 0.5889, 0.2362, 0.375, 0.2527, 0.375, 0.2409, 0.375, 0.2363, 0.375, 0.25, 0.375, 0.25, 0.375, 0.2363, 0.4111, 0.2362, 0.4111, 0.25, 0.8719, 0.521, 0.8694, 0.5149, 0.8713, 0.5139, 0.874, 0.5203, 0.625, 0.2297, 0.625, 0.2361, 0.5889, 0.2362, 0.5889, 0.2296, 0.375, 0.2409, 0.375, 0.2339, 0.375, 0.2296, 0.375, 0.2363, 0.375, 0.2363, 0.375, 0.2296, 0.4111, 0.2296, 0.4111, 0.2362, 0.8728, 0.5277, 0.8719, 0.521, 0.8741, 0.5205, 0.875, 0.5275, 0.625, 0.2225, 0.625, 0.2295, 0.5889, 0.2296, 0.5889, 0.2224, 0.375, 0.2339, 0.375, 0.2275, 0.375, 0.2224, 0.375, 0.2296, 0.375, 0.2296, 0.375, 0.2224, 0.4111, 0.2224, 0.4111, 0.2296, 0.6281, 0.521, 0.6272, 0.5277, 0.625, 0.5276, 0.6255, 0.5205, 0.6255, 0.5205, 0.625, 0.5276, 0.5889, 0.5276, 0.5889, 0.5204, 0.375, 0.5257, 0.375, 0.519, 0.375, 0.5204, 0.375, 0.5276, 0.375, 0.5276, 0.375, 0.5204, 0.4111, 0.5204, 0.4111, 0.5276, 0.6306, 0.5149, 0.6281, 0.521, 0.626, 0.5203, 0.6287, 0.5139, 0.625, 0.5139, 0.625, 0.5203, 0.5889, 0.5204, 0.5889, 0.5138, 0.375, 0.519, 0.375, 0.5119, 0.375, 0.5137, 0.375, 0.5204, 0.375, 0.5204, 0.375, 0.5137, 0.4111, 0.5138, 0.4111, 0.5204, 0.6346, 0.5096, 0.6306, 0.5149, 0.6287, 0.5137, 0.633, 0.5081, 0.625, 0.5002, 0.625, 0.5136, 0.5889, 0.5138, 0.5889, 0.5, 0.375, 0.5119, 0.375, 0.5, 0.375, 0.5, 0.375, 0.5137, 0.375, 0.5137, 0.375, 0.5, 0.4111, 0.5, 0.4111, 0.5138, 0.6399, 0.5056, 0.6346, 0.5096, 0.6331, 0.508, 0.6387, 0.5037, 0.625, 0.4864, 0.625, 0.4998, 0.5889, 0.5, 0.5889, 0.4862, 0.375, 0.5, 0.375, 0.4882, 0.375, 0.4863, 0.375, 0.5, 0.375, 0.5, 0.375, 0.4863, 0.4111, 0.4862, 0.4111, 0.5, 0.646, 0.5031, 0.6399, 0.5056, 0.6389, 0.5037, 0.6453, 0.501, 0.625, 0.4797, 0.625, 0.4861, 0.5889, 0.4862, 0.5889, 0.4796, 0.375, 0.4882, 0.375, 0.481, 0.375, 0.4796, 0.375, 0.4863, 0.375, 0.4863, 0.375, 0.4796, 0.4111, 0.4796, 0.4111, 0.4862, 0.6527, 0.5022, 0.646, 0.5031, 0.6455, 0.5009, 0.6525, 0.5, 0.625, 0.4725, 0.625, 0.4795, 0.5889, 0.4796, 0.5889, 0.4724, 0.375, 0.481, 0.375, 0.4744, 0.375, 0.4724, 0.375, 0.4796, 0.375, 0.4796, 0.375, 0.4724, 0.4111, 0.4724, 0.4111, 0.4796, 0.646, 0.7469, 0.6527, 0.7478, 0.6525, 0.75, 0.6455, 0.7491, 0.625, 0.7705, 0.625, 0.7775, 0.5889, 0.7776, 0.5889, 0.7704, 0.375, 0.7726, 0.375, 0.7662, 0.375, 0.7704, 0.375, 0.7776, 0.375, 0.7776, 0.375, 0.7704, 0.4111, 0.7704, 0.4111, 0.7776, 0.6399, 0.7444, 0.646, 0.7469, 0.6453, 0.749, 0.6389, 0.7463, 0.625, 0.7639, 0.625, 0.7703, 0.5889, 0.7704, 0.5889, 0.7638, 0.375, 0.7662, 0.375, 0.7592, 0.375, 0.7637, 0.375, 0.7704, 0.375, 0.7704, 0.375, 0.7637, 0.4111, 0.7638, 0.4111, 0.7704, 0.6346, 0.7404, 0.6399, 0.7444, 0.6387, 0.7463, 0.6331, 0.742, 0.625, 0.7502, 0.625, 0.7636, 0.5889, 0.7638, 0.5889, 0.75, 0.375, 0.7592, 0.375, 0.7473, 0.375, 0.75, 0.375, 0.7637, 0.375, 0.7637, 0.375, 0.75, 0.4111, 0.75, 0.4111, 0.7638, 0.6306, 0.7351, 0.6346, 0.7404, 0.633, 0.7419, 0.6287, 0.7363, 0.625, 0.7364, 0.625, 0.7498, 0.5889, 0.75, 0.5889, 0.7362, 0.375, 0.7473, 0.375, 0.7355, 0.375, 0.7363, 0.375, 0.75, 0.375, 0.75, 0.375, 0.7363, 0.4111, 0.7362, 0.4111, 0.75, 0.6281, 0.729, 0.6306, 0.7351, 0.6287, 0.7361, 0.626, 0.7297, 0.625, 0.7297, 0.625, 0.7361, 0.5889, 0.7362, 0.5889, 0.7296, 0.375, 0.7355, 0.375, 0.7283, 0.375, 0.7296, 0.375, 0.7363, 0.375, 0.7363, 0.375, 0.7296, 0.4111, 0.7296, 0.4111, 0.7362, 0.6272, 0.7223, 0.6281, 0.729, 0.6255, 0.7295, 0.625, 0.7224, 0.625, 0.7224, 0.6255, 0.7295, 0.5889, 0.7296, 0.5889, 0.7224, 0.375, 0.7283, 0.375, 0.7214, 0.375, 0.7224, 0.375, 0.7296, 0.375, 0.7296, 0.375, 0.7224, 0.4111, 0.7224, 0.4111, 0.7296, 0.4111, 0.02755, 0.4111, 0.2224, 0.375, 0.2224, 0.375, 0.02755, 0.375, 0.02755, 0.375, 0.2224, 0.375, 0.2275, 0.375, 0.06006, 0.4111, 0.2776, 0.4111, 0.4724, 0.375, 0.4724, 0.375, 0.2776, 0.375, 0.2776, 0.375, 0.4724, 0.375, 0.4744, 0.375, 0.2787, 0.4111, 0.5276, 0.4111, 0.7224, 0.375, 0.7224, 0.375, 0.5276, 0.375, 0.5276, 0.375, 0.7224, 0.375, 0.7214, 0.375, 0.5257, 0.4111, 0.7776, 0.4111, 0.9724, 0.375, 0.9724, 0.375, 0.7776, 0.375, 0.7776, 0.375, 0.9724, 0.375, 0.9481, 0.375, 0.7726, 0.8728, 0.7223, 0.8728, 0.5277, 0.875, 0.5276, 0.875, 0.7224, 0.625, 0.02759, 0.625, 0.2224, 0.5889, 0.2224, 0.5889, 0.02755, 0.6527, 0.7478, 0.8473, 0.7478, 0.8474, 0.75, 0.6526, 0.75, 0.625, 0.7776, 0.625, 0.9724, 0.5889, 0.9724, 0.5889, 0.7776, 0.5889, 0.7224, 0.5889, 0.5276, 0.625, 0.5276, 0.625, 0.7224, 0.625, 0.7224, 0.625, 0.5276, 0.6272, 0.5277, 0.6272, 0.7223, 0.5889, 0.4724, 0.5889, 0.2776, 0.625, 0.2776, 0.625, 0.4724, 0.6526, 0.5, 0.8474, 0.5, 0.8473, 0.5022, 0.6527, 0.5022, 0.375, 0.7726, 0.375, 0.9481, 0.375, 0.9525, 0.375, 0.9489, 0.375, 0.8435, 0.375, 0.1742, 0.375, 0.06312, 0.375, 0.06006, 0.375, 0.2275, 0.375, 0.2339, 0.375, 0.2409, 0.375, 0.2527, 0.375, 0.2646, 0.375, 0.2718, 0.375, 0.2787, 0.375, 0.4744, 0.375, 0.481, 0.375, 0.4882, 0.375, 0.5, 0.375, 0.5119, 0.375, 0.519, 0.375, 0.5257, 0.375, 0.7214, 0.375, 0.7283, 0.375, 0.7355, 0.375, 0.7473, 0.375, 0.7592, 0.375, 0.7662, 0.0, 0.0, 0.0, 0.0, 0.0, 0.0, 0.0, 0.0, 0.0, 0.0, 0.0, 0.0, 0.0, 0.0, 0.0, 0.0, 0.0, 0.0, 0.0, 0.0, 0.0, 0.0, 0.0, 0.0, 0.0, 0.0, 0.0, 0.0, 0.0, 0.0, 0.0, 0.0, 0.0, 0.0, 0.0, 0.0, 0.0, 0.0, 0.0, 0.0, 0.0, 0.0, 0.0, 0.0, 0.0, 0.0, 0.0, 0.0, 0.0, 0.0, 0.0, 0.0, 0.0, 0.0, 0.0, 0.0, 0.0, 0.0, 0.0, 0.0, 0.0, 0.0, 0.0, 0.0, 1.0, 0.5829, 1.0, 0.5, 0.875, 0.5, 0.875, 0.5829, 0.875, 0.5, 0.75, 0.5, 0.75, 0.5829, 0.875, 0.5829, 0.75, 0.5, 0.625, 0.5, 0.625, 0.5829, 0.75, 0.5829, 0.625, 0.5, 0.5, 0.5, 0.5, 0.5829, 0.625, 0.5829, 0.5, 0.5, 0.375, 0.5, 0.375, 0.5829, 0.5, 0.5829, 0.375, 0.5829, 0.375, 0.5, 0.25, 0.5, 0.25, 0.5829, 0.25, 0.5829, 0.25, 0.5, 0.125, 0.5, 0.125, 0.5829, 0.125, 0.5829, 0.125, 0.5, 0.0, 0.5, 0.0, 0.5829, 0.51, 0.25, 0.5803, 0.08029, 0.75, 0.01, 0.9197, 0.08029, 0.99, 0.25, 0.9197, 0.4197, 0.75, 0.49, 0.5803, 0.4197])
me_cube_002.materials.append(mat_material_001)
me_cube_002.materials.append(mat_material_002)
me_cube_002.materials.append(mat_material_003)
me_cube_002.materials.append(mat_material_004)
me_cube_002.use_remesh_fix_poles = True
me_cube_002.use_remesh_preserve_attributes = False
me_cube_002.update()

# ---- objects
ob_2017_microprocessor = bpy.data.objects.new('2017_microprocessor', me_cube_002)

# ---- transforms, parenting, visibility, modifiers, constraints
ob_2017_microprocessor.location = (0.0, 0.0, 0.0)

# ---- collection membership
col_collection.objects.link(ob_2017_microprocessor)

# ---- scene / render settings (as saved in the file)
scene.frame_start = 1; scene.frame_end = 250; scene.frame_set(1)
scene.render.engine = 'BLENDER_EEVEE_NEXT'
scene.cycles.use_denoising = False
scene.cycles.samples = 128
scene.cycles.sampling_pattern = 'TABULATED_SOBOL'
scene.cycles.use_adaptive_sampling = False
scene.cycles.use_light_tree = False
scene.view_settings.view_transform = 'Filmic'
bpy.context.view_layer.update()

# ---- added for rendering (the .blend has no active camera and no usable light): camera, sun
cam_auto = bpy.data.cameras.new('AutoCamera')
cam_auto.lens = 50.0
cam_auto.sensor_width = 36.0
cam_auto.clip_end = 1000.0
ob_auto_camera = bpy.data.objects.new('AutoCamera', cam_auto)
scene.collection.objects.link(ob_auto_camera)
ob_auto_camera.location = (1.85835, -2.28309, 3.5925)
ob_auto_camera.rotation_euler = (1.09748, -7.21219e-08, 0.694738)
scene.camera = ob_auto_camera
light_auto_sun = bpy.data.lights.new('AutoSun', 'SUN')
light_auto_sun.energy = 3.0
light_auto_sun.angle = 0.0523599
ob_auto_sun = bpy.data.objects.new('AutoSun', light_auto_sun)
scene.collection.objects.link(ob_auto_sun)
ob_auto_sun.rotation_euler = (0.872665, 0.174533, 0.523599)
bpy.context.view_layer.update()
